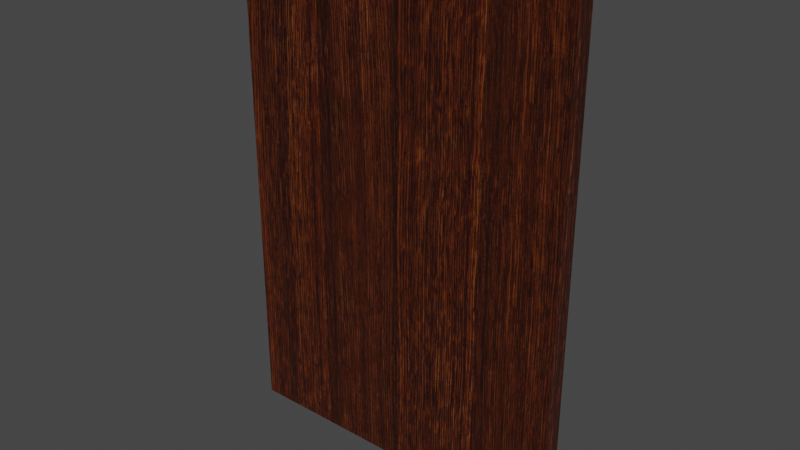 # Source: painting.blend  (saved by Blender 3.3.6; exported with 4.5.12 LTS)
import bpy
from mathutils import Matrix  # noqa: F401  (used for matrix-valued properties, if any)

bpy.ops.wm.read_factory_settings(use_empty=True)
scene = bpy.context.scene
scene.name = 'Scene'

# ---- collections
col_collection = bpy.data.collections.new('Collection'); scene.collection.children.link(col_collection)

# ---- images (referenced by path relative to the original .blend; pixels are not part of the script)
import os
ASSET_DIR = os.environ.get("B2B_ASSET_DIR", "")  # directory of the original .blend (textures are referenced by path, not embedded)
HERE = os.path.dirname(os.path.abspath(__file__))  # packed textures are extracted next to this script under _unpacked/

def load_image(name, relpath, width, height, colorspace="sRGB"):
    """Load a texture the original file referenced (path relative to the .blend, or extracted next to this script)."""
    p = next((c for c in (os.path.join(HERE, relpath), os.path.join(ASSET_DIR, relpath)) if relpath and os.path.exists(c)), "")
    if p:
        img = bpy.data.images.load(p, check_existing=True)
        img.name = name
    else:  # same state as the original file: an image datablock whose file is absent (Cycles renders it pink)
        img = bpy.data.images.new(name, width, height)
        img.source = "FILE"
        img.filepath = "//" + (relpath or name)
    img.colorspace_settings.name = colorspace
    return img
img_wood_table_001_diff_2k_jpg = load_image('wood_table_001_diff_2k.jpg', '_unpacked/wood_table_001_diff_2k.67ff3b6d.jpg', 2048, 2048, 'sRGB')
img_wood_table_001_rough_2k_jpg = load_image('wood_table_001_rough_2k.jpg', '_unpacked/wood_table_001_rough_2k.54d6f656.jpg', 2048, 2048, 'sRGB')
img_pepe_matrix_jpg = load_image('pepe_matrix.jpg', '_unpacked/pepe_matrix.6377a945.jpg', 819, 1024, 'sRGB')
img_pepe_matrix_rough_jpg = load_image('pepe_matrix_rough.jpg', '_unpacked/pepe_matrix_rough.f22374f6.jpg', 819, 1024, 'Non-Color')

# ---- materials (node trees are filled in below, after node groups)
mat_woodframe = bpy.data.materials.new('WoodFrame')
mat_woodframe.use_transparent_shadow = False
mat_materialmatrix = bpy.data.materials.new('MaterialMatrix')
mat_materialmatrix.alpha_threshold = 0.0
mat_materialmatrix.use_transparent_shadow = False
mat_materialmatrix.roughness = 0.5
mat_materialmatrix.line_color = (0.0, 0.0, 0.0, 1.0)

# ---- node groups
ng_auto_smooth = bpy.data.node_groups.new('Auto Smooth', 'GeometryNodeTree')
_s = ng_auto_smooth.interface.new_socket(name='Geometry', in_out='OUTPUT', socket_type='NodeSocketGeometry')
_s = ng_auto_smooth.interface.new_socket(name='Geometry', in_out='INPUT', socket_type='NodeSocketGeometry')
_s = ng_auto_smooth.interface.new_socket(name='Angle', in_out='INPUT', socket_type='NodeSocketFloat')
_s.subtype = 'ANGLE'
_s.min_value = 0.0
_s.max_value = 3.142
ng_auto_smooth.is_modifier = True
_N = ng_auto_smooth.nodes; _L = ng_auto_smooth.links
n0 = _N.new('NodeGroupOutput'); n0.name = 'Group Output'; n0.location = (480, -100)
n1 = _N.new('NodeGroupInput'); n1.name = 'Group Input'; n1.location = (-420, -300)
n2 = _N.new('NodeGroupInput'); n2.name = 'Group Input.001'; n2.location = (-60, -100)
n3 = _N.new('GeometryNodeSetShadeSmooth'); n3.name = 'Set Shade Smooth'; n3.location = (120, -100)
n3.domain = 'EDGE'
n4 = _N.new('GeometryNodeSetShadeSmooth'); n4.name = 'Set Shade Smooth.001'; n4.location = (300, -100)
n5 = _N.new('GeometryNodeInputMeshEdgeAngle'); n5.name = 'Edge Angle'; n5.location = (-420, -220)
n6 = _N.new('GeometryNodeInputEdgeSmooth'); n6.name = 'Is Edge Smooth'; n6.location = (-60, -160)
n7 = _N.new('GeometryNodeInputShadeSmooth'); n7.name = 'Is Face Smooth'; n7.location = (-240, -340)
n8 = _N.new('FunctionNodeBooleanMath'); n8.name = 'Boolean Math'; n8.location = (-60, -220)
n9 = _N.new('FunctionNodeCompare'); n9.name = 'Compare'; n9.location = (-240, -180)
n9.operation = 'LESS_EQUAL'
_L.new(n5.outputs[0], n9.inputs[0])
_L.new(n4.outputs[0], n0.inputs[0])
_L.new(n1.outputs[1], n9.inputs[1])
_L.new(n9.outputs[0], n8.inputs[0])
_L.new(n7.outputs[0], n8.inputs[1])
_L.new(n2.outputs[0], n3.inputs[0])
_L.new(n6.outputs[0], n3.inputs[1])
_L.new(n3.outputs[0], n4.inputs[0])
_L.new(n8.outputs[0], n3.inputs[2])
n0.is_active_output = True

# ---- material node trees
mat_woodframe.use_nodes = True; mat_woodframe.node_tree.nodes.clear()
_N = mat_woodframe.node_tree.nodes; _L = mat_woodframe.node_tree.links
n0 = _N.new('ShaderNodeTexImage'); n0.name = 'Image Texture'; n0.location = (-593, 499)
n0.image = img_wood_table_001_diff_2k_jpg
n1 = _N.new('ShaderNodeOutputMaterial'); n1.name = 'Material Output'; n1.location = (75, 433)
n2 = _N.new('ShaderNodeBsdfPrincipled'); n2.name = 'Principled BSDF'; n2.location = (-269, 431)
n2.distribution = 'GGX'
n2.subsurface_method = 'RANDOM_WALK_SKIN'
n2.inputs[3].default_value = 1.45
n2.inputs[27].default_value = (0.0, 0.0, 0.0, 1.0)
n2.inputs[28].default_value = 1.0
n3 = _N.new('ShaderNodeTexImage'); n3.name = 'Image Texture.001'; n3.location = (-614, 187)
n3.image = img_wood_table_001_rough_2k_jpg
_L.new(n0.outputs[0], n2.inputs[0])
_L.new(n2.outputs[0], n1.inputs[0])
_L.new(n3.outputs[0], n2.inputs[2])
n1.is_active_output = True
mat_materialmatrix.use_nodes = True; mat_materialmatrix.node_tree.nodes.clear()
_N = mat_materialmatrix.node_tree.nodes; _L = mat_materialmatrix.node_tree.links
n0 = _N.new('ShaderNodeOutputMaterial'); n0.name = 'Material Output'; n0.location = (195, 301)
n1 = _N.new('ShaderNodeTexImage'); n1.name = 'Image Texture'; n1.location = (-413, 283)
n1.image = img_pepe_matrix_jpg
n2 = _N.new('ShaderNodeBsdfPrincipled'); n2.name = 'Principled BSDF'; n2.location = (-95, 301)
n2.distribution = 'GGX'
n2.subsurface_method = 'RANDOM_WALK_SKIN'
n2.inputs[3].default_value = 1.45
n2.inputs[27].default_value = (0.0, 0.0, 0.0, 1.0)
n2.inputs[28].default_value = 1.0
n3 = _N.new('ShaderNodeTexImage'); n3.name = 'Image Texture.001'; n3.location = (-547, -40)
n3.image = img_pepe_matrix_rough_jpg
_L.new(n2.outputs[0], n0.inputs[0])
_L.new(n1.outputs[0], n2.inputs[0])
_L.new(n3.outputs[0], n2.inputs[2])
n0.is_active_output = True

# ---- world
world_world = bpy.data.worlds.new('World'); scene.world = world_world
world_world.use_nodes = True; world_world.node_tree.nodes.clear()
_N = world_world.node_tree.nodes; _L = world_world.node_tree.links
n0 = _N.new('ShaderNodeOutputWorld'); n0.name = 'World Output'; n0.location = (300, 300)
n1 = _N.new('ShaderNodeBackground'); n1.name = 'Background'; n1.location = (10, 300)
n1.inputs[0].default_value = (0.05088, 0.05088, 0.05088, 1.0)
_L.new(n1.outputs[0], n0.inputs[0])
n0.is_active_output = True
world_world.color = (0.05088, 0.05088, 0.05088)
world_world.use_sun_shadow = False
world_world.sun_shadow_jitter_overblur = 0.0

# ---- meshes
me_cube_001 = bpy.data.meshes.new('Cube.001')
me_cube_001.from_pydata([(50.0, 0.0, -79.2), (50.0, 0.0, -75.2), (50.0, 6.0, -79.2), (0.0, 6.0, -79.2), (0.0, 0.0, -79.2), (0.0, 0.0, -75.2), (54.0, 0.0, -79.2), (54.0, 0.0, -75.2), (54.0, 6.0, -79.2), (50.0, 0.0, 0.0), (54.0, 0.0, 0.0), (50.0, 5.853, -77.27), (0.0, 5.853, -77.27), (52.07, 5.853, 0.0), (50.0, 5.427, -76.44), (0.0, 5.427, -76.44), (50.15, 3.927, 0.0), (50.0, 4.763, -75.77), (0.0, 4.763, -75.77), (51.24, 5.427, 0.0), (50.0, 3.927, -75.35), (0.0, 3.927, -75.35), (50.0, 3.0, 0.0), (50.0, 3.0, -75.2), (0.0, 3.0, -75.2), (54.0, 6.0, 0.0), (51.24, 5.427, -76.44), (50.15, 3.927, -75.35), (52.07, 5.853, -77.27), (50.57, 4.763, -75.77), (50.57, 4.763, 0.0), (-50.0, 0.0, -79.2), (-50.0, 0.0, -75.2), (-50.0, 6.0, -79.2), (-54.0, 0.0, -79.2), (-54.0, 0.0, -75.2), (-54.0, 6.0, -79.2), (-50.0, 0.0, 0.0), (-54.0, 0.0, 0.0), (-50.0, 5.853, -77.27), (-52.07, 5.853, 0.0), (-50.0, 5.427, -76.44), (-50.15, 3.927, 0.0), (-50.0, 4.763, -75.77), (-51.24, 5.427, 0.0), (-50.0, 3.927, -75.35), (-50.0, 3.0, 0.0), (-50.0, 3.0, -75.2), (-54.0, 6.0, 0.0), (-51.24, 5.427, -76.44), (-50.15, 3.927, -75.35), (-52.07, 5.853, -77.27), (-50.57, 4.763, -75.77), (-50.57, 4.763, 0.0), (50.0, 0.0, 79.2), (50.0, 0.0, 75.2), (50.0, 6.0, 79.2), (0.0, 6.0, 79.2), (0.0, 0.0, 79.2), (0.0, 0.0, 75.2), (54.0, 0.0, 79.2), (54.0, 0.0, 75.2), (54.0, 6.0, 79.2), (50.0, 5.853, 77.27), (0.0, 5.853, 77.27), (50.0, 5.427, 76.44), (0.0, 5.427, 76.44), (50.0, 4.763, 75.77), (0.0, 4.763, 75.77), (50.0, 3.927, 75.35), (0.0, 3.927, 75.35), (50.0, 3.0, 75.2), (0.0, 3.0, 75.2), (51.24, 5.427, 76.44), (50.15, 3.927, 75.35), (52.07, 5.853, 77.27), (50.57, 4.763, 75.77), (-50.0, 0.0, 79.2), (-50.0, 0.0, 75.2), (-50.0, 6.0, 79.2), (-54.0, 0.0, 79.2), (-54.0, 0.0, 75.2), (-54.0, 6.0, 79.2), (-50.0, 5.853, 77.27), (-50.0, 5.427, 76.44), (-50.0, 4.763, 75.77), (-50.0, 3.927, 75.35), (-50.0, 3.0, 75.2), (-51.24, 5.427, 76.44), (-50.15, 3.927, 75.35), (-52.07, 5.853, 77.27), (-50.57, 4.763, 75.77)], [], [(3, 2, 0, 4), (0, 1, 5, 4), (1, 0, 6, 7), (0, 2, 8, 6), (1, 7, 10, 9), (28, 26, 19, 13), (2, 3, 12, 11), (8, 28, 13, 25), (11, 12, 15, 14), (27, 23, 22, 16), (14, 15, 18, 17), (29, 27, 16, 30), (17, 18, 21, 20), (26, 29, 30, 19), (20, 21, 24, 23), (23, 27, 20), (26, 28, 11, 14), (27, 29, 17, 20), (28, 8, 2, 11), (29, 26, 14, 17), (8, 25, 10, 7, 6), (3, 4, 31, 33), (31, 4, 5, 32), (32, 35, 34, 31), (31, 34, 36, 33), (32, 37, 38, 35), (51, 40, 44, 49), (33, 39, 12, 3), (36, 48, 40, 51), (39, 41, 15, 12), (50, 42, 46, 47), (41, 43, 18, 15), (52, 53, 42, 50), (43, 45, 21, 18), (49, 44, 53, 52), (45, 47, 24, 21), (47, 45, 50), (49, 41, 39, 51), (50, 45, 43, 52), (51, 39, 33, 36), (52, 43, 41, 49), (36, 34, 35, 38, 48), (57, 58, 54, 56), (54, 58, 59, 55), (55, 61, 60, 54), (54, 60, 62, 56), (55, 9, 10, 61), (75, 13, 19, 73), (56, 63, 64, 57), (62, 25, 13, 75), (63, 65, 66, 64), (74, 16, 22, 71), (65, 67, 68, 66), (76, 30, 16, 74), (67, 69, 70, 68), (73, 19, 30, 76), (69, 71, 72, 70), (71, 69, 74), (73, 65, 63, 75), (74, 69, 67, 76), (75, 63, 56, 62), (76, 67, 65, 73), (62, 60, 61, 10, 25), (57, 79, 77, 58), (77, 78, 59, 58), (78, 77, 80, 81), (77, 79, 82, 80), (78, 81, 38, 37), (90, 88, 44, 40), (79, 57, 64, 83), (82, 90, 40, 48), (83, 64, 66, 84), (89, 87, 46, 42), (84, 66, 68, 85), (91, 89, 42, 53), (85, 68, 70, 86), (88, 91, 53, 44), (86, 70, 72, 87), (87, 89, 86), (88, 90, 83, 84), (89, 91, 85, 86), (90, 82, 79, 83), (91, 88, 84, 85), (82, 48, 38, 81, 80), (9, 37, 32, 1), (9, 55, 78, 37), (22, 46, 87, 71), (22, 23, 47, 46)])
me_cube_001.polygons.foreach_set('use_smooth', [True] * 88)
me_cube_001.polygons.foreach_set('material_index', [0, 0, 0, 0, 0, 0, 0, 0, 0, 0, 0, 0, 0, 0, 0, 0, 0, 0, 0, 0, 0, 0, 0, 0, 0, 0, 0, 0, 0, 0, 0, 0, 0, 0, 0, 0, 0, 0, 0, 0, 0, 0, 0, 0, 0, 0, 0, 0, 0, 0, 0, 0, 0, 0, 0, 0, 0, 0, 0, 0, 0, 0, 0, 0, 0, 0, 0, 0, 0, 0, 0, 0, 0, 0, 0, 0, 0, 0, 0, 0, 0, 0, 0, 0, 0, 0, 1, 1])
_uv = me_cube_001.uv_layers.new(name='UVMap')
_uv.uv.foreach_set('vector', [0.7375, 0.5246, 0.7375, 0.3627, 0.7565, 0.3627, 0.7565, 0.5246, 0.3368, 0.0, 0.3368, 0.01295, 0.1749, 0.01295, 0.1749, 0.0, 0.3368, 0.01295, 0.3368, 0.0, 0.3497, 0.0, 0.3497, 0.01295, 0.7565, 0.3627, 0.7375, 0.3627, 0.7375, 0.3497, 0.7565, 0.3497, 0.3368, 0.01295, 0.3497, 0.01295, 0.3497, 0.2565, 0.3368, 0.2565, 0.356, 0.006241, 0.3587, 0.008949, 0.3587, 0.2565, 0.356, 0.2565, 0.3627, 0.0, 0.5246, 0.0, 0.5246, 0.006241, 0.3627, 0.006241, 0.3497, 0.0, 0.356, 0.006241, 0.356, 0.2565, 0.3497, 0.2565, 0.3627, 0.006241, 0.5246, 0.006241, 0.5246, 0.008949, 0.3627, 0.008949, 0.7681, 0.4915, 0.765, 0.4911, 0.765, 0.2475, 0.7681, 0.2475, 0.7735, 0.6597, 0.7735, 0.4978, 0.7761, 0.4978, 0.7761, 0.6597, 0.771, 0.4929, 0.7681, 0.4915, 0.7681, 0.2475, 0.771, 0.2475, 0.7761, 0.6597, 0.7761, 0.4978, 0.779, 0.4978, 0.779, 0.6597, 0.7735, 0.4951, 0.771, 0.4929, 0.771, 0.2475, 0.7735, 0.2475, 0.779, 0.6597, 0.779, 0.4978, 0.7821, 0.4978, 0.7821, 0.6597, 0.7821, 0.6597, 0.779, 0.6602, 0.779, 0.6597, 0.3587, 0.008949, 0.356, 0.006241, 0.3627, 0.006241, 0.3627, 0.008949, 0.779, 0.6602, 0.7761, 0.6615, 0.7761, 0.6597, 0.779, 0.6597, 0.356, 0.006241, 0.3497, 0.0, 0.3627, 0.0, 0.3627, 0.006241, 0.7761, 0.6615, 0.7735, 0.6637, 0.7735, 0.6597, 0.7761, 0.6597, 0.7375, 0.0, 0.7375, 0.2565, 0.7185, 0.2565, 0.7185, 0.01295, 0.7185, 0.0, 0.7375, 0.5246, 0.7565, 0.5246, 0.7565, 0.6865, 0.7375, 0.6865, 0.01295, 0.0, 0.1749, 0.0, 0.1749, 0.01295, 0.01295, 0.01295, 0.01295, 0.01295, 0.0, 0.01295, 0.0, 0.0, 0.01295, 0.0, 0.7565, 0.6865, 0.7565, 0.6995, 0.7375, 0.6995, 0.7375, 0.6865, 0.01295, 0.01295, 0.01295, 0.2565, 0.0, 0.2565, 0.0, 0.01295, 0.6932, 0.006241, 0.6932, 0.2565, 0.6905, 0.2565, 0.6905, 0.008949, 0.6865, 0.0, 0.6865, 0.006241, 0.5246, 0.006241, 0.5246, 0.0, 0.6995, 0.0, 0.6995, 0.2565, 0.6932, 0.2565, 0.6932, 0.006241, 0.6865, 0.006241, 0.6865, 0.008949, 0.5246, 0.008949, 0.5246, 0.006241, 0.7595, 0.003532, 0.7595, 0.2475, 0.7565, 0.2475, 0.7565, 0.004005, 0.7735, 0.3358, 0.7761, 0.3358, 0.7761, 0.4978, 0.7735, 0.4978, 0.7625, 0.002151, 0.7625, 0.2475, 0.7595, 0.2475, 0.7595, 0.003532, 0.7761, 0.3358, 0.779, 0.3358, 0.779, 0.4978, 0.7761, 0.4978, 0.765, 0.0, 0.765, 0.2475, 0.7625, 0.2475, 0.7625, 0.002151, 0.779, 0.3358, 0.7821, 0.3358, 0.7821, 0.4978, 0.779, 0.4978, 0.7821, 0.3358, 0.779, 0.3358, 0.779, 0.3354, 0.6905, 0.008949, 0.6865, 0.008949, 0.6865, 0.006241, 0.6932, 0.006241, 0.779, 0.3354, 0.779, 0.3358, 0.7761, 0.3358, 0.7761, 0.334, 0.6932, 0.006241, 0.6865, 0.006241, 0.6865, 0.0, 0.6995, 0.0, 0.7761, 0.334, 0.7761, 0.3358, 0.7735, 0.3358, 0.7735, 0.3318, 0.6995, 0.0, 0.7185, 0.0, 0.7185, 0.01295, 0.7185, 0.2565, 0.6995, 0.2565, 0.7565, 0.1749, 0.7375, 0.1749, 0.7375, 0.01295, 0.7565, 0.01295, 0.3368, 0.513, 0.1749, 0.513, 0.1749, 0.5, 0.3368, 0.5, 0.3368, 0.5, 0.3497, 0.5, 0.3497, 0.513, 0.3368, 0.513, 0.7375, 0.01295, 0.7375, 0.0, 0.7565, 0.0, 0.7565, 0.01295, 0.3368, 0.5, 0.3368, 0.2565, 0.3497, 0.2565, 0.3497, 0.5, 0.356, 0.5067, 0.356, 0.2565, 0.3587, 0.2565, 0.3587, 0.504, 0.3627, 0.513, 0.3627, 0.5067, 0.5246, 0.5067, 0.5246, 0.513, 0.3497, 0.513, 0.3497, 0.2565, 0.356, 0.2565, 0.356, 0.5067, 0.3627, 0.5067, 0.3627, 0.504, 0.5246, 0.504, 0.5246, 0.5067, 0.7681, 0.003532, 0.7681, 0.2475, 0.765, 0.2475, 0.765, 0.004005, 0.7821, 0.3278, 0.7795, 0.3278, 0.7795, 0.1659, 0.7821, 0.1659, 0.771, 0.002151, 0.771, 0.2475, 0.7681, 0.2475, 0.7681, 0.003532, 0.7795, 0.3278, 0.7766, 0.3278, 0.7766, 0.1659, 0.7795, 0.1659, 0.7735, 0.0, 0.7735, 0.2475, 0.771, 0.2475, 0.771, 0.002151, 0.7766, 0.3278, 0.7735, 0.3278, 0.7735, 0.1659, 0.7766, 0.1659, 0.7735, 0.3278, 0.7766, 0.3278, 0.7766, 0.3283, 0.3587, 0.504, 0.3627, 0.504, 0.3627, 0.5067, 0.356, 0.5067, 0.7766, 0.3283, 0.7766, 0.3278, 0.7795, 0.3278, 0.7795, 0.3297, 0.356, 0.5067, 0.3627, 0.5067, 0.3627, 0.513, 0.3497, 0.513, 0.7795, 0.3297, 0.7795, 0.3278, 0.7821, 0.3278, 0.7821, 0.3318, 0.7375, 0.513, 0.7185, 0.513, 0.7185, 0.5, 0.7185, 0.2565, 0.7375, 0.2565, 0.7565, 0.1749, 0.7565, 0.3368, 0.7375, 0.3368, 0.7375, 0.1749, 0.01295, 0.513, 0.01295, 0.5, 0.1749, 0.5, 0.1749, 0.513, 0.01295, 0.5, 0.01295, 0.513, 0.0, 0.513, 0.0, 0.5, 0.7375, 0.3368, 0.7565, 0.3368, 0.7565, 0.3497, 0.7375, 0.3497, 0.01295, 0.5, 0.0, 0.5, 0.0, 0.2565, 0.01295, 0.2565, 0.6932, 0.5067, 0.6905, 0.504, 0.6905, 0.2565, 0.6932, 0.2565, 0.6865, 0.513, 0.5246, 0.513, 0.5246, 0.5067, 0.6865, 0.5067, 0.6995, 0.513, 0.6932, 0.5067, 0.6932, 0.2565, 0.6995, 0.2565, 0.6865, 0.5067, 0.5246, 0.5067, 0.5246, 0.504, 0.6865, 0.504, 0.7595, 0.4915, 0.7565, 0.4911, 0.7565, 0.2475, 0.7595, 0.2475, 0.7821, 0.004005, 0.7821, 0.1659, 0.7795, 0.1659, 0.7795, 0.004005, 0.7625, 0.4929, 0.7595, 0.4915, 0.7595, 0.2475, 0.7625, 0.2475, 0.7795, 0.004005, 0.7795, 0.1659, 0.7766, 0.1659, 0.7766, 0.004005, 0.765, 0.4951, 0.7625, 0.4929, 0.7625, 0.2475, 0.765, 0.2475, 0.7766, 0.004005, 0.7766, 0.1659, 0.7735, 0.1659, 0.7735, 0.004005, 0.7735, 0.004005, 0.7766, 0.003529, 0.7766, 0.004005, 0.6905, 0.504, 0.6932, 0.5067, 0.6865, 0.5067, 0.6865, 0.504, 0.7766, 0.003529, 0.7795, 0.002148, 0.7795, 0.004005, 0.7766, 0.004005, 0.6932, 0.5067, 0.6995, 0.513, 0.6865, 0.513, 0.6865, 0.5067, 0.7795, 0.002148, 0.7821, 0.0, 0.7821, 0.004005, 0.7795, 0.004005, 0.6995, 0.513, 0.6995, 0.2565, 0.7185, 0.2565, 0.7185, 0.5, 0.7185, 0.513, 0.3368, 0.2565, 0.01295, 0.2565, 0.01295, 0.01295, 0.3368, 0.01295, 0.3368, 0.2565, 0.3368, 0.5, 0.01295, 0.5, 0.01295, 0.2565, 0.1349, 0.5504, 0.7114, 0.5504, 0.7114, 0.9839, 0.1349, 0.9839, 0.1349, 0.5504, 0.1349, 0.1169, 0.7114, 0.1169, 0.7114, 0.5504])
me_cube_001.materials.append(mat_woodframe)
me_cube_001.materials.append(mat_materialmatrix)
me_cube_001.update()

# ---- objects
ob_frame = bpy.data.objects.new('Frame', me_cube_001)

# ---- transforms, parenting, visibility, modifiers, constraints
ob_frame.location = (0.0, 0.0, 0.0)
_m = ob_frame.modifiers.new('Auto Smooth', 'NODES')
_m.node_group = ng_auto_smooth
_gi = [s.identifier for s in ng_auto_smooth.interface.items_tree if s.item_type == 'SOCKET' and s.in_out == 'INPUT']
_m[_gi[1]] = 0.5236  # Angle

# ---- collection membership
col_collection.objects.link(ob_frame)

# ---- scene / render settings (as saved in the file)
scene.frame_start = 1; scene.frame_end = 250; scene.frame_set(1)
scene.render.engine = 'BLENDER_EEVEE_NEXT'
scene.cycles.sampling_pattern = 'TABULATED_SOBOL'
scene.cycles.use_light_tree = False
scene.view_settings.view_transform = 'Filmic'
scene.unit_settings.scale_length = 0.01
bpy.context.view_layer.update()

# ---- added for rendering (the .blend has no active camera and no usable light): camera, sun
cam_auto = bpy.data.cameras.new('AutoCamera')
cam_auto.lens = 50.0
cam_auto.sensor_width = 36.0
cam_auto.clip_end = 3114.52
ob_auto_camera = bpy.data.objects.new('AutoCamera', cam_auto)
scene.collection.objects.link(ob_auto_camera)
ob_auto_camera.location = (177.466, -209.959, 141.973)
ob_auto_camera.rotation_euler = (1.09748, -7.21219e-08, 0.694738)
scene.camera = ob_auto_camera
light_auto_sun = bpy.data.lights.new('AutoSun', 'SUN')
light_auto_sun.energy = 3.0
light_auto_sun.angle = 0.0523599
ob_auto_sun = bpy.data.objects.new('AutoSun', light_auto_sun)
scene.collection.objects.link(ob_auto_sun)
ob_auto_sun.rotation_euler = (0.872665, 0.174533, 0.523599)
bpy.context.view_layer.update()
